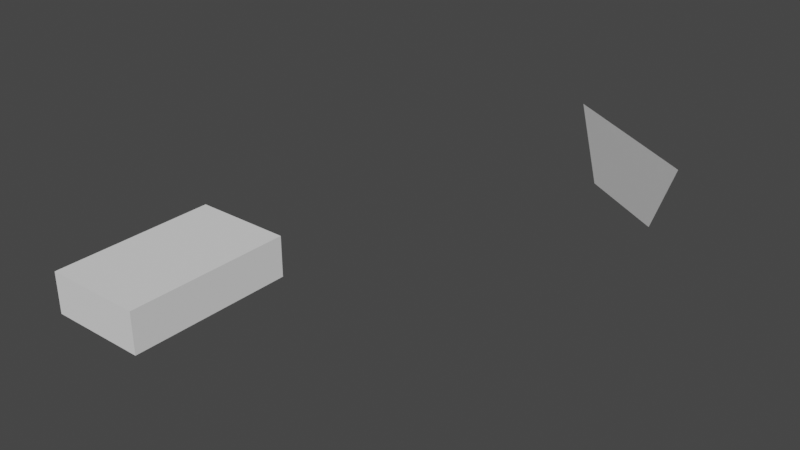 # Source: TrajectoryGeometryVisualization.blend  (saved by Blender 2.82.7; exported with 4.5.12 LTS)
import bpy
from mathutils import Matrix  # noqa: F401  (used for matrix-valued properties, if any)

bpy.ops.wm.read_factory_settings(use_empty=True)
scene = bpy.context.scene
scene.name = 'Scene'

# ---- collections
col_collection = bpy.data.collections.new('Collection'); scene.collection.children.link(col_collection)

# ---- world
world_world = bpy.data.worlds.new('World'); scene.world = world_world
world_world.use_nodes = True; world_world.node_tree.nodes.clear()
_N = world_world.node_tree.nodes; _L = world_world.node_tree.links
n0 = _N.new('ShaderNodeOutputWorld'); n0.name = 'World Output'; n0.location = (300, 300)
n1 = _N.new('ShaderNodeBackground'); n1.name = 'Background'; n1.location = (10, 300)
n1.inputs[0].default_value = (0.05088, 0.05088, 0.05088, 1.0)
_L.new(n1.outputs[0], n0.inputs[0])
n0.is_active_output = True
world_world.color = (0.05088, 0.05088, 0.05088)
world_world.use_sun_shadow = False
world_world.sun_shadow_jitter_overblur = 0.0

# ---- meshes
me_cube = bpy.data.meshes.new('Cube')
me_cube.from_pydata([(-1.0, -1.0, -1.0), (-1.0, -1.0, 1.0), (-1.0, 1.0, -1.0), (-1.0, 1.0, 1.0), (1.0, -1.0, -1.0), (1.0, -1.0, 1.0), (1.0, 1.0, -1.0), (1.0, 1.0, 1.0)], [], [(0, 1, 3, 2), (2, 3, 7, 6), (6, 7, 5, 4), (4, 5, 1, 0), (2, 6, 4, 0), (7, 3, 1, 5)])
_uv = me_cube.uv_layers.new(name='UVMap')
_uv.uv.foreach_set('vector', [0.375, 0.0, 0.625, 0.0, 0.625, 0.25, 0.375, 0.25, 0.375, 0.25, 0.625, 0.25, 0.625, 0.5, 0.375, 0.5, 0.375, 0.5, 0.625, 0.5, 0.625, 0.75, 0.375, 0.75, 0.375, 0.75, 0.625, 0.75, 0.625, 1.0, 0.375, 1.0, 0.125, 0.5, 0.375, 0.5, 0.375, 0.75, 0.125, 0.75, 0.625, 0.5, 0.875, 0.5, 0.875, 0.75, 0.625, 0.75])
me_cube.use_remesh_fix_poles = True
me_cube.use_remesh_preserve_attributes = False
me_cube.use_mirror_vertex_groups = False
me_cube.update()
me_plane = bpy.data.meshes.new('Plane')
me_plane.from_pydata([(-0.5972, 0.0, -4.315e-08), (0.5972, 0.0, -4.315e-08), (-1.0, 0.849, 6.599e-09), (1.0, 0.849, 6.599e-09)], [], [(0, 1, 3, 2)])
_uv = me_plane.uv_layers.new(name='UVMap')
_uv.uv.foreach_set('vector', [0.0, 0.0, 1.0, 0.0, 1.0, 1.0, 0.0, 1.0])
me_plane.use_remesh_fix_poles = True
me_plane.use_remesh_preserve_attributes = False
me_plane.use_mirror_vertex_groups = False
me_plane.update()

# ---- objects
ob_robotcoord = bpy.data.objects.new('RobotCoord', None)
ob_body = bpy.data.objects.new('Body', me_cube)
ob_targetcoord = bpy.data.objects.new('TargetCoord', None)
ob_plane = bpy.data.objects.new('Plane', me_plane)
ob_trajectorypoint = bpy.data.objects.new('TrajectoryPoint', None)

# ---- transforms, parenting, visibility, modifiers, constraints
ob_robotcoord.location = (0.0, 0.0, 0.0)
ob_robotcoord.empty_display_type = 'ARROWS'
ob_robotcoord.lineart.crease_threshold = 0.0
ob_body.parent = ob_robotcoord
ob_body.location = (0.0, 0.0, -0.25)
ob_body.scale = (0.5999, 1.0, 0.25)
ob_body.color = (0.2363, 0.2363, 0.2363, 1.0)
ob_body.hide_select = True
ob_body.lineart.crease_threshold = 0.0
ob_targetcoord.location = (3.0, 4.0, 0.0)
ob_targetcoord.rotation_euler = (0.0, 0.0, -0.5236)
ob_targetcoord.empty_display_type = 'ARROWS'
ob_targetcoord.lineart.crease_threshold = 0.0
ob_plane.parent = ob_targetcoord
ob_plane.matrix_parent_inverse = Matrix(((1.0, -0.0, 0.0, -0.0), (-0.0, 1.0, -0.0, -5.0), (0.0, -0.0, 1.0, -4.0), (-0.0, 0.0, -0.0, 1.0)))
ob_plane.location = (0.0, 5.0, 4.0)
ob_plane.rotation_euler = (1.571, -0.0, 0.0)
ob_plane.hide_select = True
ob_plane.lineart.crease_threshold = 0.0
ob_trajectorypoint.parent = ob_targetcoord
ob_trajectorypoint.location = (0.0, -2.0, 0.0)
ob_trajectorypoint.empty_display_type = 'ARROWS'
ob_trajectorypoint.hide_select = True
ob_trajectorypoint.lineart.crease_threshold = 0.0

# ---- collection membership
col_collection.objects.link(ob_robotcoord)
col_collection.objects.link(ob_body)
col_collection.objects.link(ob_targetcoord)
col_collection.objects.link(ob_plane)
col_collection.objects.link(ob_trajectorypoint)

# ---- scene / render settings (as saved in the file)
scene.frame_start = 1; scene.frame_end = 250; scene.frame_set(1)
scene.render.engine = 'BLENDER_EEVEE_NEXT'
scene.cycles.use_denoising = False
scene.cycles.samples = 128
scene.cycles.sampling_pattern = 'TABULATED_SOBOL'
scene.cycles.use_adaptive_sampling = False
scene.cycles.use_light_tree = False
scene.view_settings.view_transform = 'Filmic'
bpy.context.view_layer.update()

# ---- added for rendering (the .blend has no active camera and no usable light): camera, sun
cam_auto = bpy.data.cameras.new('AutoCamera')
cam_auto.lens = 50.0
cam_auto.sensor_width = 36.0
cam_auto.clip_end = 1000.0
ob_auto_camera = bpy.data.objects.new('AutoCamera', cam_auto)
scene.collection.objects.link(ob_auto_camera)
ob_auto_camera.location = (8.30588, -6.25738, 5.51277)
ob_auto_camera.rotation_euler = (1.09748, -7.21219e-08, 0.694738)
scene.camera = ob_auto_camera
light_auto_sun = bpy.data.lights.new('AutoSun', 'SUN')
light_auto_sun.energy = 3.0
light_auto_sun.angle = 0.0523599
ob_auto_sun = bpy.data.objects.new('AutoSun', light_auto_sun)
scene.collection.objects.link(ob_auto_sun)
ob_auto_sun.rotation_euler = (0.872665, 0.174533, 0.523599)
bpy.context.view_layer.update()
